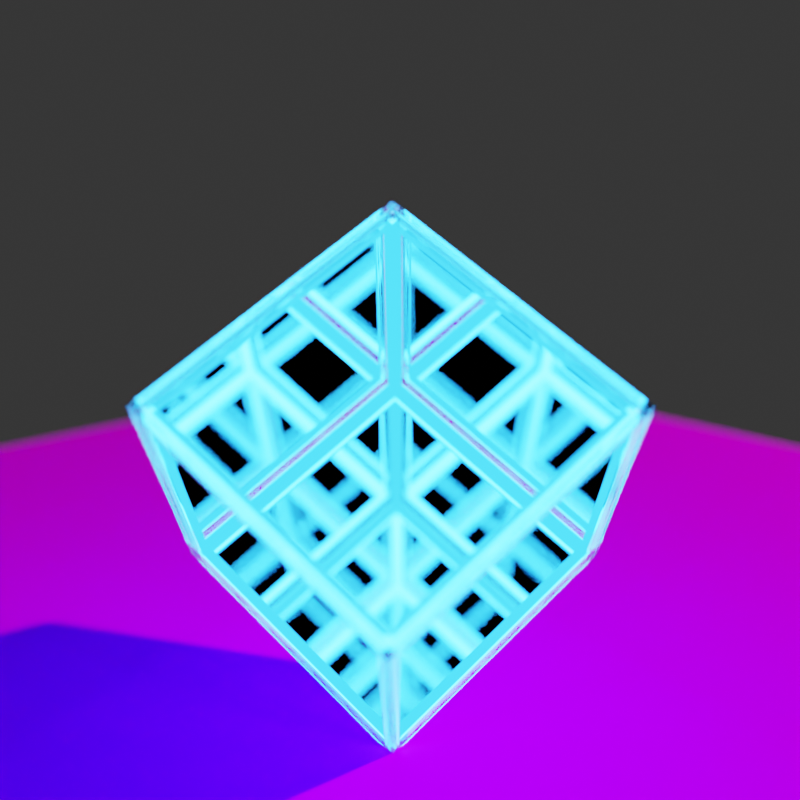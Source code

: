 # Source: Prototype_v1_5.blend  (saved by Blender 2.80.75; exported with 4.5.12 LTS)
import bpy
from mathutils import Matrix  # noqa: F401  (used for matrix-valued properties, if any)

bpy.ops.wm.read_factory_settings(use_empty=True)
scene = bpy.context.scene
scene.name = 'Scene'

# ---- collections
col_collection = bpy.data.collections.new('Collection'); scene.collection.children.link(col_collection)

# ---- images (referenced by path relative to the original .blend; pixels are not part of the script)
import os
ASSET_DIR = os.environ.get("B2B_ASSET_DIR", "")  # directory of the original .blend (textures are referenced by path, not embedded)
HERE = os.path.dirname(os.path.abspath(__file__))  # packed textures are extracted next to this script under _unpacked/

def load_image(name, relpath, width, height, colorspace="sRGB"):
    """Load a texture the original file referenced (path relative to the .blend, or extracted next to this script)."""
    p = next((c for c in (os.path.join(HERE, relpath), os.path.join(ASSET_DIR, relpath)) if relpath and os.path.exists(c)), "")
    if p:
        img = bpy.data.images.load(p, check_existing=True)
        img.name = name
    else:  # same state as the original file: an image datablock whose file is absent (Cycles renders it pink)
        img = bpy.data.images.new(name, width, height)
        img.source = "FILE"
        img.filepath = "//" + (relpath or name)
    img.colorspace_settings.name = colorspace
    return img
img_wood_jpeg = load_image('wood.jpeg', 'wood.jpeg', 1024, 1024, 'sRGB')

# ---- materials (node trees are filled in below, after node groups)
mat_dark = bpy.data.materials.new('Dark')
mat_backface_mirror = bpy.data.materials.new('Backface Mirror')
mat_black = bpy.data.materials.new('Black')
mat_glow = bpy.data.materials.new('Glow')
mat_glass = bpy.data.materials.new('Glass')

# ---- material node trees
mat_dark.use_nodes = True; mat_dark.node_tree.nodes.clear()
_N = mat_dark.node_tree.nodes; _L = mat_dark.node_tree.links
n0 = _N.new('ShaderNodeOutputMaterial'); n0.name = 'Material Output'; n0.location = (300, 300)
n1 = _N.new('ShaderNodeBsdfPrincipled'); n1.name = 'Principled BSDF'; n1.location = (10, 300)
n1.distribution = 'GGX'
n1.subsurface_method = 'BURLEY'
n1.inputs[3].default_value = 1.45
n1.inputs[13].default_value = 0.0
n1.inputs[27].default_value = (0.0, 0.0, 0.0, 1.0)
n1.inputs[28].default_value = 1.0
n2 = _N.new('ShaderNodeTexImage'); n2.name = 'Image Texture'; n2.location = (-280, 275)
n2.image = img_wood_jpeg
_L.new(n1.outputs[0], n0.inputs[0])
_L.new(n2.outputs[0], n1.inputs[0])
n0.is_active_output = True
mat_backface_mirror.use_nodes = True; mat_backface_mirror.node_tree.nodes.clear()
_N = mat_backface_mirror.node_tree.nodes; _L = mat_backface_mirror.node_tree.links
n0 = _N.new('ShaderNodeNewGeometry'); n0.name = 'Geometry'; n0.location = (70, 485)
n1 = _N.new('ShaderNodeMixShader'); n1.name = 'Mix Shader'; n1.location = (424, 186)
n2 = _N.new('ShaderNodeOutputMaterial'); n2.name = 'Material Output'; n2.location = (703, 293)
n3 = _N.new('ShaderNodeBsdfTransparent'); n3.name = 'Transparent BSDF'; n3.location = (-41, 227)
n4 = _N.new('ShaderNodeBsdfAnisotropic'); n4.name = 'Glossy BSDF'; n4.location = (-6, 94)
n4.distribution = 'GGX'
n4.inputs[0].default_value = (0.6921, 0.6921, 0.6921, 1.0)
n4.inputs[1].default_value = 0.0
_L.new(n1.outputs[0], n2.inputs[0])
_L.new(n0.outputs[6], n1.inputs[0])
_L.new(n3.outputs[0], n1.inputs[1])
_L.new(n4.outputs[0], n1.inputs[2])
n2.is_active_output = True
mat_black.use_nodes = True; mat_black.node_tree.nodes.clear()
_N = mat_black.node_tree.nodes; _L = mat_black.node_tree.links
n0 = _N.new('ShaderNodeOutputMaterial'); n0.name = 'Material Output'; n0.location = (300, 300)
n1 = _N.new('ShaderNodeBsdfPrincipled'); n1.name = 'Principled BSDF'; n1.location = (10, 300)
n1.distribution = 'GGX'
n1.subsurface_method = 'BURLEY'
n1.inputs[0].default_value = (0.0, 0.0, 0.0, 1.0)
n1.inputs[2].default_value = 0.6964
n1.inputs[3].default_value = 1.45
n1.inputs[13].default_value = 0.1164
n1.inputs[27].default_value = (0.0, 0.0, 0.0, 1.0)
n1.inputs[28].default_value = 1.0
_L.new(n1.outputs[0], n0.inputs[0])
n0.is_active_output = True
mat_glow.use_nodes = True; mat_glow.node_tree.nodes.clear()
_N = mat_glow.node_tree.nodes; _L = mat_glow.node_tree.links
n0 = _N.new('ShaderNodeOutputMaterial'); n0.name = 'Material Output'; n0.location = (300, 300)
n1 = _N.new('ShaderNodeEmission'); n1.name = 'Emission'; n1.location = (10, 300)
n1.inputs[0].default_value = (0.01196, 0.2824, 1.0, 1.0)
n1.inputs[1].default_value = 90.0
_L.new(n1.outputs[0], n0.inputs[0])
n0.is_active_output = True
mat_glass.use_nodes = True; mat_glass.node_tree.nodes.clear()
_N = mat_glass.node_tree.nodes; _L = mat_glass.node_tree.links
n0 = _N.new('ShaderNodeOutputMaterial'); n0.name = 'Material Output'; n0.location = (477, 267)
n1 = _N.new('ShaderNodeBsdfGlass'); n1.name = 'Glass BSDF'; n1.location = (277, 267)
n1.distribution = 'BECKMANN'
n1.inputs[2].default_value = 1.45
_L.new(n1.outputs[0], n0.inputs[0])
n0.is_active_output = True

# ---- world
world_world = bpy.data.worlds.new('World'); scene.world = world_world
world_world.use_nodes = True; world_world.node_tree.nodes.clear()
_N = world_world.node_tree.nodes; _L = world_world.node_tree.links
n0 = _N.new('ShaderNodeOutputWorld'); n0.name = 'World Output'; n0.location = (300, 300)
n1 = _N.new('ShaderNodeBackground'); n1.name = 'Background'; n1.location = (10, 300)
n1.inputs[0].default_value = (0.03244, 0.03244, 0.03244, 1.0)
_L.new(n1.outputs[0], n0.inputs[0])
n0.is_active_output = True
world_world.color = (0.05088, 0.05088, 0.05088)
world_world.use_sun_shadow = False
world_world.sun_shadow_jitter_overblur = 0.0

# ---- cameras
cam_camera = bpy.data.cameras.new('Camera')
cam_camera.clip_end = 100.0
cam_camera.ortho_scale = 7.314
cam_camera.shift_y = 0.125
cam_camera.dof.use_dof = True
cam_camera.dof.focus_distance = 4.334
cam_camera.dof.aperture_fstop = 2.0

# ---- lights
light_light = bpy.data.lights.new('Light', 'POINT')
light_light.transmission_factor = 0.0
light_light.energy = 1000.0
light_light.shadow_soft_size = 0.1
light_light.shadow_maximum_resolution = 0.006
light_light.use_absolute_resolution = True

# ---- meshes
me_plane = bpy.data.meshes.new('Plane')
me_plane.from_pydata([(-1.0, -1.0, 0.0), (1.0, -1.0, 0.0), (-1.0, 1.0, 0.0), (1.0, 1.0, 0.0)], [], [(0, 1, 3, 2)])
_uv = me_plane.uv_layers.new(name='UVMap')
_uv.uv.foreach_set('vector', [0.0, 0.0, 1.0, 0.0, 1.0, 1.0, 0.0, 1.0])
me_plane.materials.append(mat_dark)
me_plane.use_remesh_preserve_volume = False
me_plane.use_remesh_preserve_attributes = False
me_plane.use_mirror_vertex_groups = False
me_plane.update()
me_plane_007 = bpy.data.meshes.new('Plane.007')
me_plane_007.from_pydata([(-1.0, -1.0, 0.0), (1.0, -1.0, 0.0), (-1.0, 1.0, 0.0), (1.0, 1.0, 0.0), (1.0, -1.0, 4.075e-09), (1.0, -1.0, -0.003), (1.0, 1.0, 4.075e-09), (1.0, 1.0, -0.003), (-1.0, -1.0, -8.265e-09), (-1.0, -1.0, -0.003), (-1.0, 1.0, -8.265e-09), (-1.0, 1.0, -0.003), (1.071, -1.071, 4.424e-09), (1.071, -1.071, -0.003), (1.071, 1.071, 4.424e-09), (1.071, 1.071, -0.003), (-1.071, -1.071, -8.615e-09), (-1.071, -1.071, -0.003), (-1.071, 1.071, -8.615e-09), (-1.071, 1.071, -0.003), (1.0, 1.071, -0.005), (1.0, 1.071, -0.145), (-1.0, 1.071, -0.005), (-1.0, 1.071, -0.145), (1.0, 1.071, -0.145), (1.0, 1.029, -0.145), (-1.0, 1.071, -0.145), (-1.0, 1.029, -0.145), (1.0, 1.071, -0.005), (1.0, 1.029, -0.005), (-1.0, 1.071, -0.005), (-1.0, 1.029, -0.005), (1.071, 1.071, -0.15), (1.071, 1.029, -0.15), (-1.071, 1.071, -0.15), (-1.071, 1.029, -0.15), (1.071, 1.071, -3.725e-08), (1.071, 1.029, -3.725e-08), (-1.071, 1.071, -7.451e-09), (-1.071, 1.029, -7.451e-09), (1.0, -1.071, -0.145), (1.0, -1.071, -0.005), (-1.0, -1.071, -0.145), (-1.0, -1.071, -0.005), (1.0, -1.071, -0.005), (1.0, -1.029, -0.005), (-1.0, -1.071, -0.005), (-1.0, -1.029, -0.005), (1.0, -1.071, -0.145), (1.0, -1.029, -0.145), (-1.0, -1.071, -0.145), (-1.0, -1.029, -0.145), (1.071, -1.071, -1.49e-08), (1.071, -1.029, -1.49e-08), (-1.071, -1.071, 1.49e-08), (-1.071, -1.029, 1.49e-08), (1.071, -1.071, -0.15), (1.071, -1.029, -0.15), (-1.071, -1.071, -0.15), (-1.071, -1.029, -0.15), (1.071, -1.0, -0.005), (1.071, -1.0, -0.145), (1.071, 1.0, -0.005), (1.071, 1.0, -0.145), (1.071, -1.0, -0.145), (1.029, -1.0, -0.145), (1.071, 1.0, -0.145), (1.029, 1.0, -0.145), (1.071, -1.0, -0.005), (1.029, -1.0, -0.005), (1.071, 1.0, -0.005), (1.029, 1.0, -0.005), (1.071, -1.071, -0.15), (1.029, -1.071, -0.15), (1.071, 1.071, -0.15), (1.029, 1.071, -0.15), (1.071, -1.071, -1.49e-08), (1.029, -1.071, -1.49e-08), (1.071, 1.071, -2.98e-08), (1.029, 1.071, -2.98e-08), (-1.071, -1.0, -0.145), (-1.071, -1.0, -0.005), (-1.071, 1.0, -0.145), (-1.071, 1.0, -0.005), (-1.071, -1.0, -0.005), (-1.029, -1.0, -0.005), (-1.071, 1.0, -0.005), (-1.029, 1.0, -0.005), (-1.071, -1.0, -0.145), (-1.029, -1.0, -0.145), (-1.071, 1.0, -0.145), (-1.029, 1.0, -0.145), (-1.071, -1.071, 1.49e-08), (-1.029, -1.071, 1.49e-08), (-1.071, 1.071, -1.49e-08), (-1.029, 1.071, -1.49e-08), (-1.071, -1.071, -0.15), (-1.029, -1.071, -0.15), (-1.071, 1.071, -0.15), (-1.029, 1.071, -0.15), (1.0, -1.0, -0.15), (-1.0, -1.0, -0.15), (1.0, 1.0, -0.15), (-1.0, 1.0, -0.15), (-1.0, -1.0, -0.15), (-1.0, -1.0, -0.147), (-1.0, 1.0, -0.15), (-1.0, 1.0, -0.147), (1.0, -1.0, -0.15), (1.0, -1.0, -0.147), (1.0, 1.0, -0.15), (1.0, 1.0, -0.147), (-1.071, -1.071, -0.15), (-1.071, -1.071, -0.147), (-1.071, 1.071, -0.15), (-1.071, 1.071, -0.147), (1.071, -1.071, -0.15), (1.071, -1.071, -0.147), (1.071, 1.071, -0.15), (1.071, 1.071, -0.147), (-0.9672, -1.043, -0.145), (-0.9571, -1.033, -0.145), (-0.9672, -1.043, -0.005), (-0.9571, -1.033, -0.005), (-1.043, -0.9672, -0.145), (-1.033, -0.9571, -0.145), (-1.043, -0.9672, -0.005), (-1.033, -0.9571, -0.005), (-0.957, -1.033, -0.145), (-0.9469, -1.023, -0.145), (-0.957, -1.033, -0.005), (-0.9469, -1.023, -0.005), (-1.033, -0.957, -0.145), (-1.023, -0.9469, -0.145), (-1.033, -0.957, -0.005), (-1.023, -0.9469, -0.005), (-1.043, 0.9672, -0.145), (-1.033, 0.9571, -0.145), (-1.043, 0.9672, -0.005), (-1.033, 0.9571, -0.005), (-0.9672, 1.043, -0.145), (-0.9571, 1.033, -0.145), (-0.9672, 1.043, -0.005), (-0.9571, 1.033, -0.005), (-1.033, 0.957, -0.145), (-1.023, 0.9469, -0.145), (-1.033, 0.957, -0.005), (-1.023, 0.9469, -0.005), (-0.957, 1.033, -0.145), (-0.9469, 1.023, -0.145), (-0.957, 1.033, -0.005), (-0.9469, 1.023, -0.005), (1.043, -0.9672, -0.145), (1.033, -0.9571, -0.145), (1.043, -0.9672, -0.005), (1.033, -0.9571, -0.005), (0.9672, -1.043, -0.145), (0.9571, -1.033, -0.145), (0.9672, -1.043, -0.005), (0.9571, -1.033, -0.005), (1.033, -0.957, -0.145), (1.023, -0.9469, -0.145), (1.033, -0.957, -0.005), (1.023, -0.9469, -0.005), (0.957, -1.033, -0.145), (0.9469, -1.023, -0.145), (0.957, -1.033, -0.005), (0.9469, -1.023, -0.005), (0.9672, 1.043, -0.145), (0.9571, 1.033, -0.145), (0.9672, 1.043, -0.005), (0.9571, 1.033, -0.005), (1.043, 0.9672, -0.145), (1.033, 0.9571, -0.145), (1.043, 0.9672, -0.005), (1.033, 0.9571, -0.005), (0.957, 1.033, -0.145), (0.9469, 1.023, -0.145), (0.957, 1.033, -0.005), (0.9469, 1.023, -0.005), (1.033, 0.957, -0.145), (1.023, 0.9469, -0.145), (1.033, 0.957, -0.005), (1.023, 0.9469, -0.005), (1.0, -1.043, -0.1427), (1.0, -1.033, -0.142), (-1.0, -1.043, -0.1427), (-1.0, -1.033, -0.142), (1.0, -0.9672, -0.148), (1.0, -0.9571, -0.1473), (-1.0, -0.9672, -0.148), (-1.0, -0.9571, -0.1473), (1.0, -1.033, -0.142), (1.0, -1.023, -0.1413), (-1.0, -1.033, -0.142), (-1.0, -1.023, -0.1413), (1.0, -0.957, -0.1473), (1.0, -0.9469, -0.1466), (-1.0, -0.957, -0.1473), (-1.0, -0.9469, -0.1466), (1.0, 0.9672, -0.148), (1.0, 0.9571, -0.1473), (-1.0, 0.9672, -0.148), (-1.0, 0.9571, -0.1473), (1.0, 1.043, -0.1427), (1.0, 1.033, -0.142), (-1.0, 1.043, -0.1427), (-1.0, 1.033, -0.142), (1.0, 0.957, -0.1473), (1.0, 0.9469, -0.1466), (-1.0, 0.957, -0.1473), (-1.0, 0.9469, -0.1466), (1.0, 1.033, -0.142), (1.0, 1.023, -0.1413), (-1.0, 1.033, -0.142), (-1.0, 1.023, -0.1413), (1.043, 1.0, -0.1427), (1.033, 1.0, -0.142), (1.043, -1.0, -0.1427), (1.033, -1.0, -0.142), (0.9672, 1.0, -0.148), (0.9571, 1.0, -0.1473), (0.9672, -1.0, -0.148), (0.9571, -1.0, -0.1473), (1.033, 1.0, -0.142), (1.023, 1.0, -0.1413), (1.033, -1.0, -0.142), (1.023, -1.0, -0.1413), (0.957, 1.0, -0.1473), (0.9469, 1.0, -0.1466), (0.957, -1.0, -0.1473), (0.9469, -1.0, -0.1466), (-0.9672, 1.0, -0.148), (-0.9571, 1.0, -0.1473), (-0.9672, -1.0, -0.148), (-0.9571, -1.0, -0.1473), (-1.043, 1.0, -0.1427), (-1.033, 1.0, -0.142), (-1.043, -1.0, -0.1427), (-1.033, -1.0, -0.142), (-0.957, 1.0, -0.1473), (-0.9469, 1.0, -0.1466), (-0.957, -1.0, -0.1473), (-0.9469, -1.0, -0.1466), (-1.033, 1.0, -0.142), (-1.023, 1.0, -0.1413), (-1.033, -1.0, -0.142), (-1.023, -1.0, -0.1413), (1.0, 1.043, -0.007298), (1.0, 1.033, -0.008005), (-1.0, 1.043, -0.007298), (-1.0, 1.033, -0.008005), (1.0, 0.9672, -0.001995), (1.0, 0.9571, -0.002702), (-1.0, 0.9672, -0.001995), (-1.0, 0.9571, -0.002702), (1.0, 1.033, -0.00801), (1.0, 1.023, -0.008717), (-1.0, 1.033, -0.00801), (-1.0, 1.023, -0.008717), (1.0, 0.957, -0.002707), (1.0, 0.9469, -0.003414), (-1.0, 0.957, -0.002707), (-1.0, 0.9469, -0.003414), (1.0, -0.9672, -0.001995), (1.0, -0.9571, -0.002702), (-1.0, -0.9672, -0.001995), (-1.0, -0.9571, -0.002702), (1.0, -1.043, -0.007298), (1.0, -1.033, -0.008005), (-1.0, -1.043, -0.007298), (-1.0, -1.033, -0.008005), (1.0, -0.957, -0.002707), (1.0, -0.9469, -0.003414), (-1.0, -0.957, -0.002707), (-1.0, -0.9469, -0.003414), (1.0, -1.033, -0.00801), (1.0, -1.023, -0.008717), (-1.0, -1.033, -0.00801), (-1.0, -1.023, -0.008717), (1.043, -1.0, -0.007298), (1.033, -1.0, -0.008005), (1.043, 1.0, -0.007298), (1.033, 1.0, -0.008005), (0.9672, -1.0, -0.001995), (0.9571, -1.0, -0.002702), (0.9672, 1.0, -0.001995), (0.9571, 1.0, -0.002702), (1.033, -1.0, -0.00801), (1.023, -1.0, -0.008717), (1.033, 1.0, -0.00801), (1.023, 1.0, -0.008717), (0.957, -1.0, -0.002707), (0.9469, -1.0, -0.003414), (0.957, 1.0, -0.002707), (0.9469, 1.0, -0.003414), (-0.9672, -1.0, -0.001995), (-0.9571, -1.0, -0.002702), (-0.9672, 1.0, -0.001995), (-0.9571, 1.0, -0.002702), (-1.043, -1.0, -0.007298), (-1.033, -1.0, -0.008005), (-1.043, 1.0, -0.007298), (-1.033, 1.0, -0.008005), (-0.957, -1.0, -0.002707), (-0.9469, -1.0, -0.003414), (-0.957, 1.0, -0.002707), (-0.9469, 1.0, -0.003414), (-1.033, -1.0, -0.00801), (-1.023, -1.0, -0.008717), (-1.033, 1.0, -0.00801), (-1.023, 1.0, -0.008717)], [], [(0, 1, 3, 2), (12, 13, 15, 14), (14, 15, 19, 18), (18, 19, 17, 16), (16, 17, 13, 12), (14, 18, 16, 8, 10, 6), (19, 11, 9, 5, 13, 17), (13, 5, 7, 11, 19, 15), (4, 8, 16, 12, 14, 6), (6, 7, 5, 4), (4, 5, 9, 8), (8, 9, 11, 10), (10, 11, 7, 6), (20, 21, 23, 22), (32, 33, 35, 34), (34, 35, 39, 38), (38, 39, 37, 36), (36, 37, 33, 32), (34, 38, 36, 28, 30, 26), (39, 31, 29, 25, 33, 37), (33, 25, 27, 31, 39, 35), (24, 28, 36, 32, 34, 26), (26, 27, 25, 24), (24, 25, 29, 28), (28, 29, 31, 30), (30, 31, 27, 26), (40, 41, 43, 42), (52, 53, 55, 54), (54, 55, 59, 58), (58, 59, 57, 56), (56, 57, 53, 52), (54, 58, 56, 48, 50, 46), (59, 51, 49, 45, 53, 57), (53, 45, 47, 51, 59, 55), (44, 48, 56, 52, 54, 46), (46, 47, 45, 44), (44, 45, 49, 48), (48, 49, 51, 50), (50, 51, 47, 46), (60, 61, 63, 62), (72, 73, 75, 74), (74, 75, 79, 78), (78, 79, 77, 76), (76, 77, 73, 72), (74, 78, 76, 68, 70, 66), (79, 71, 69, 65, 73, 77), (73, 65, 67, 71, 79, 75), (64, 68, 76, 72, 74, 66), (66, 67, 65, 64), (64, 65, 69, 68), (68, 69, 71, 70), (70, 71, 67, 66), (80, 81, 83, 82), (92, 93, 95, 94), (94, 95, 99, 98), (98, 99, 97, 96), (96, 97, 93, 92), (94, 98, 96, 88, 90, 86), (99, 91, 89, 85, 93, 97), (93, 85, 87, 91, 99, 95), (84, 88, 96, 92, 94, 86), (86, 87, 85, 84), (84, 85, 89, 88), (88, 89, 91, 90), (90, 91, 87, 86), (100, 101, 103, 102), (112, 113, 115, 114), (114, 115, 119, 118), (118, 119, 117, 116), (116, 117, 113, 112), (114, 118, 116, 108, 110, 106), (119, 111, 109, 105, 113, 117), (113, 105, 107, 111, 119, 115), (104, 108, 116, 112, 114, 106), (106, 107, 105, 104), (104, 105, 109, 108), (108, 109, 111, 110), (110, 111, 107, 106), (120, 121, 123, 122), (122, 123, 127, 126), (126, 127, 125, 124), (124, 125, 121, 120), (122, 126, 124, 120), (127, 123, 121, 125), (128, 129, 131, 130), (130, 131, 135, 134), (134, 135, 133, 132), (132, 133, 129, 128), (130, 134, 132, 128), (135, 131, 129, 133), (136, 137, 139, 138), (138, 139, 143, 142), (142, 143, 141, 140), (140, 141, 137, 136), (138, 142, 140, 136), (143, 139, 137, 141), (144, 145, 147, 146), (146, 147, 151, 150), (150, 151, 149, 148), (148, 149, 145, 144), (146, 150, 148, 144), (151, 147, 145, 149), (152, 153, 155, 154), (154, 155, 159, 158), (158, 159, 157, 156), (156, 157, 153, 152), (154, 158, 156, 152), (159, 155, 153, 157), (160, 161, 163, 162), (162, 163, 167, 166), (166, 167, 165, 164), (164, 165, 161, 160), (162, 166, 164, 160), (167, 163, 161, 165), (168, 169, 171, 170), (170, 171, 175, 174), (174, 175, 173, 172), (172, 173, 169, 168), (170, 174, 172, 168), (175, 171, 169, 173), (176, 177, 179, 178), (178, 179, 183, 182), (182, 183, 181, 180), (180, 181, 177, 176), (178, 182, 180, 176), (183, 179, 177, 181), (184, 185, 187, 186), (186, 187, 191, 190), (190, 191, 189, 188), (188, 189, 185, 184), (186, 190, 188, 184), (191, 187, 185, 189), (192, 193, 195, 194), (194, 195, 199, 198), (198, 199, 197, 196), (196, 197, 193, 192), (194, 198, 196, 192), (199, 195, 193, 197), (200, 201, 203, 202), (202, 203, 207, 206), (206, 207, 205, 204), (204, 205, 201, 200), (202, 206, 204, 200), (207, 203, 201, 205), (208, 209, 211, 210), (210, 211, 215, 214), (214, 215, 213, 212), (212, 213, 209, 208), (210, 214, 212, 208), (215, 211, 209, 213), (216, 217, 219, 218), (218, 219, 223, 222), (222, 223, 221, 220), (220, 221, 217, 216), (218, 222, 220, 216), (223, 219, 217, 221), (224, 225, 227, 226), (226, 227, 231, 230), (230, 231, 229, 228), (228, 229, 225, 224), (226, 230, 228, 224), (231, 227, 225, 229), (232, 233, 235, 234), (234, 235, 239, 238), (238, 239, 237, 236), (236, 237, 233, 232), (234, 238, 236, 232), (239, 235, 233, 237), (240, 241, 243, 242), (242, 243, 247, 246), (246, 247, 245, 244), (244, 245, 241, 240), (242, 246, 244, 240), (247, 243, 241, 245), (248, 249, 251, 250), (250, 251, 255, 254), (254, 255, 253, 252), (252, 253, 249, 248), (250, 254, 252, 248), (255, 251, 249, 253), (256, 257, 259, 258), (258, 259, 263, 262), (262, 263, 261, 260), (260, 261, 257, 256), (258, 262, 260, 256), (263, 259, 257, 261), (264, 265, 267, 266), (266, 267, 271, 270), (270, 271, 269, 268), (268, 269, 265, 264), (266, 270, 268, 264), (271, 267, 265, 269), (272, 273, 275, 274), (274, 275, 279, 278), (278, 279, 277, 276), (276, 277, 273, 272), (274, 278, 276, 272), (279, 275, 273, 277), (280, 281, 283, 282), (282, 283, 287, 286), (286, 287, 285, 284), (284, 285, 281, 280), (282, 286, 284, 280), (287, 283, 281, 285), (288, 289, 291, 290), (290, 291, 295, 294), (294, 295, 293, 292), (292, 293, 289, 288), (290, 294, 292, 288), (295, 291, 289, 293), (296, 297, 299, 298), (298, 299, 303, 302), (302, 303, 301, 300), (300, 301, 297, 296), (298, 302, 300, 296), (303, 299, 297, 301), (304, 305, 307, 306), (306, 307, 311, 310), (310, 311, 309, 308), (308, 309, 305, 304), (306, 310, 308, 304), (311, 307, 305, 309)])
me_plane_007.polygons.foreach_set('material_index', [0, 3, 3, 3, 3, 3, 3, 3, 3, 3, 3, 3, 3, 0, 3, 3, 3, 3, 3, 3, 3, 3, 3, 3, 3, 3, 0, 3, 3, 3, 3, 3, 3, 3, 3, 3, 3, 3, 3, 0, 3, 3, 3, 3, 3, 3, 3, 3, 3, 3, 3, 3, 0, 3, 3, 3, 3, 3, 3, 3, 3, 3, 3, 3, 3, 0, 3, 3, 3, 3, 3, 3, 3, 3, 3, 3, 3, 3, 3, 3, 3, 3, 3, 2, 2, 2, 2, 2, 2, 2, 3, 3, 3, 3, 3, 2, 2, 2, 2, 2, 2, 2, 3, 3, 3, 3, 3, 2, 2, 2, 2, 2, 2, 2, 3, 3, 3, 3, 3, 2, 2, 2, 2, 2, 2, 2, 3, 3, 3, 3, 3, 2, 2, 2, 2, 2, 2, 2, 3, 3, 3, 3, 3, 2, 2, 2, 2, 2, 2, 2, 3, 3, 3, 3, 3, 2, 2, 2, 2, 2, 2, 2, 3, 3, 3, 3, 3, 2, 2, 2, 2, 2, 2, 2, 3, 3, 3, 3, 3, 2, 2, 2, 2, 2, 2, 2, 3, 3, 3, 3, 3, 2, 2, 2, 2, 2, 2, 2, 3, 3, 3, 3, 3, 2, 2, 2, 2, 2, 2, 2, 3, 3, 3, 3, 3, 2, 2, 2, 2, 2, 2, 2])
_uv = me_plane_007.uv_layers.new(name='UVMap')
_uv.uv.foreach_set('vector', [0.0, 0.0, 1.0, 0.0, 1.0, 1.0, 0.0, 1.0, 0.375, 0.0, 0.625, 0.0, 0.625, 0.25, 0.375, 0.25, 0.375, 0.25, 0.625, 0.25, 0.625, 0.5, 0.375, 0.5, 0.375, 0.5, 0.625, 0.5, 0.625, 0.75, 0.375, 0.75, 0.375, 0.75, 0.625, 0.75, 0.625, 1.0, 0.375, 1.0, 0.125, 0.5, 0.375, 0.5, 0.375, 0.75, 0.3667, 0.7417, 0.3667, 0.5083, 0.1333, 0.5083, 0.625, 0.5, 0.6333, 0.5083, 0.6333, 0.7417, 0.8667, 0.7417, 0.875, 0.75, 0.625, 0.75, 0.875, 0.75, 0.8667, 0.7417, 0.8667, 0.5083, 0.6333, 0.5083, 0.625, 0.5, 0.875, 0.5, 0.1333, 0.7417, 0.3667, 0.7417, 0.375, 0.75, 0.125, 0.75, 0.125, 0.5, 0.1333, 0.5083, 0.1333, 0.5083, 0.8667, 0.5083, 0.8667, 0.7417, 0.1333, 0.7417, 0.1333, 0.7417, 0.8667, 0.7417, 0.6333, 0.7417, 0.3667, 0.7417, 0.3667, 0.7417, 0.6333, 0.7417, 0.6333, 0.5083, 0.3667, 0.5083, 0.3667, 0.5083, 0.6333, 0.5083, 0.8667, 0.5083, 0.1333, 0.5083, 0.0, 0.0, 1.0, 0.0, 1.0, 1.0, 0.0, 1.0, 0.375, 0.0, 0.625, 0.0, 0.625, 0.25, 0.375, 0.25, 0.375, 0.25, 0.625, 0.25, 0.625, 0.5, 0.375, 0.5, 0.375, 0.5, 0.625, 0.5, 0.625, 0.75, 0.375, 0.75, 0.375, 0.75, 0.625, 0.75, 0.625, 1.0, 0.375, 1.0, 0.125, 0.5, 0.375, 0.5, 0.375, 0.75, 0.3667, 0.7417, 0.3667, 0.5083, 0.1333, 0.5083, 0.625, 0.5, 0.6333, 0.5083, 0.6333, 0.7417, 0.8667, 0.7417, 0.875, 0.75, 0.625, 0.75, 0.875, 0.75, 0.8667, 0.7417, 0.8667, 0.5083, 0.6333, 0.5083, 0.625, 0.5, 0.875, 0.5, 0.1333, 0.7417, 0.3667, 0.7417, 0.375, 0.75, 0.125, 0.75, 0.125, 0.5, 0.1333, 0.5083, 0.1333, 0.5083, 0.8667, 0.5083, 0.8667, 0.7417, 0.1333, 0.7417, 0.1333, 0.7417, 0.8667, 0.7417, 0.6333, 0.7417, 0.3667, 0.7417, 0.3667, 0.7417, 0.6333, 0.7417, 0.6333, 0.5083, 0.3667, 0.5083, 0.3667, 0.5083, 0.6333, 0.5083, 0.8667, 0.5083, 0.1333, 0.5083, 0.0, 0.0, 1.0, 0.0, 1.0, 1.0, 0.0, 1.0, 0.375, 0.0, 0.625, 0.0, 0.625, 0.25, 0.375, 0.25, 0.375, 0.25, 0.625, 0.25, 0.625, 0.5, 0.375, 0.5, 0.375, 0.5, 0.625, 0.5, 0.625, 0.75, 0.375, 0.75, 0.375, 0.75, 0.625, 0.75, 0.625, 1.0, 0.375, 1.0, 0.125, 0.5, 0.375, 0.5, 0.375, 0.75, 0.3667, 0.7417, 0.3667, 0.5083, 0.1333, 0.5083, 0.625, 0.5, 0.6333, 0.5083, 0.6333, 0.7417, 0.8667, 0.7417, 0.875, 0.75, 0.625, 0.75, 0.875, 0.75, 0.8667, 0.7417, 0.8667, 0.5083, 0.6333, 0.5083, 0.625, 0.5, 0.875, 0.5, 0.1333, 0.7417, 0.3667, 0.7417, 0.375, 0.75, 0.125, 0.75, 0.125, 0.5, 0.1333, 0.5083, 0.1333, 0.5083, 0.8667, 0.5083, 0.8667, 0.7417, 0.1333, 0.7417, 0.1333, 0.7417, 0.8667, 0.7417, 0.6333, 0.7417, 0.3667, 0.7417, 0.3667, 0.7417, 0.6333, 0.7417, 0.6333, 0.5083, 0.3667, 0.5083, 0.3667, 0.5083, 0.6333, 0.5083, 0.8667, 0.5083, 0.1333, 0.5083, 0.0, 0.0, 1.0, 0.0, 1.0, 1.0, 0.0, 1.0, 0.375, 0.0, 0.625, 0.0, 0.625, 0.25, 0.375, 0.25, 0.375, 0.25, 0.625, 0.25, 0.625, 0.5, 0.375, 0.5, 0.375, 0.5, 0.625, 0.5, 0.625, 0.75, 0.375, 0.75, 0.375, 0.75, 0.625, 0.75, 0.625, 1.0, 0.375, 1.0, 0.125, 0.5, 0.375, 0.5, 0.375, 0.75, 0.3667, 0.7417, 0.3667, 0.5083, 0.1333, 0.5083, 0.625, 0.5, 0.6333, 0.5083, 0.6333, 0.7417, 0.8667, 0.7417, 0.875, 0.75, 0.625, 0.75, 0.875, 0.75, 0.8667, 0.7417, 0.8667, 0.5083, 0.6333, 0.5083, 0.625, 0.5, 0.875, 0.5, 0.1333, 0.7417, 0.3667, 0.7417, 0.375, 0.75, 0.125, 0.75, 0.125, 0.5, 0.1333, 0.5083, 0.1333, 0.5083, 0.8667, 0.5083, 0.8667, 0.7417, 0.1333, 0.7417, 0.1333, 0.7417, 0.8667, 0.7417, 0.6333, 0.7417, 0.3667, 0.7417, 0.3667, 0.7417, 0.6333, 0.7417, 0.6333, 0.5083, 0.3667, 0.5083, 0.3667, 0.5083, 0.6333, 0.5083, 0.8667, 0.5083, 0.1333, 0.5083, 0.0, 0.0, 1.0, 0.0, 1.0, 1.0, 0.0, 1.0, 0.375, 0.0, 0.625, 0.0, 0.625, 0.25, 0.375, 0.25, 0.375, 0.25, 0.625, 0.25, 0.625, 0.5, 0.375, 0.5, 0.375, 0.5, 0.625, 0.5, 0.625, 0.75, 0.375, 0.75, 0.375, 0.75, 0.625, 0.75, 0.625, 1.0, 0.375, 1.0, 0.125, 0.5, 0.375, 0.5, 0.375, 0.75, 0.3667, 0.7417, 0.3667, 0.5083, 0.1333, 0.5083, 0.625, 0.5, 0.6333, 0.5083, 0.6333, 0.7417, 0.8667, 0.7417, 0.875, 0.75, 0.625, 0.75, 0.875, 0.75, 0.8667, 0.7417, 0.8667, 0.5083, 0.6333, 0.5083, 0.625, 0.5, 0.875, 0.5, 0.1333, 0.7417, 0.3667, 0.7417, 0.375, 0.75, 0.125, 0.75, 0.125, 0.5, 0.1333, 0.5083, 0.1333, 0.5083, 0.8667, 0.5083, 0.8667, 0.7417, 0.1333, 0.7417, 0.1333, 0.7417, 0.8667, 0.7417, 0.6333, 0.7417, 0.3667, 0.7417, 0.3667, 0.7417, 0.6333, 0.7417, 0.6333, 0.5083, 0.3667, 0.5083, 0.3667, 0.5083, 0.6333, 0.5083, 0.8667, 0.5083, 0.1333, 0.5083, 0.0, 0.0, 1.0, 0.0, 1.0, 1.0, 0.0, 1.0, 0.375, 0.0, 0.625, 0.0, 0.625, 0.25, 0.375, 0.25, 0.375, 0.25, 0.625, 0.25, 0.625, 0.5, 0.375, 0.5, 0.375, 0.5, 0.625, 0.5, 0.625, 0.75, 0.375, 0.75, 0.375, 0.75, 0.625, 0.75, 0.625, 1.0, 0.375, 1.0, 0.125, 0.5, 0.375, 0.5, 0.375, 0.75, 0.3667, 0.7417, 0.3667, 0.5083, 0.1333, 0.5083, 0.625, 0.5, 0.6333, 0.5083, 0.6333, 0.7417, 0.8667, 0.7417, 0.875, 0.75, 0.625, 0.75, 0.875, 0.75, 0.8667, 0.7417, 0.8667, 0.5083, 0.6333, 0.5083, 0.625, 0.5, 0.875, 0.5, 0.1333, 0.7417, 0.3667, 0.7417, 0.375, 0.75, 0.125, 0.75, 0.125, 0.5, 0.1333, 0.5083, 0.1333, 0.5083, 0.8667, 0.5083, 0.8667, 0.7417, 0.1333, 0.7417, 0.1333, 0.7417, 0.8667, 0.7417, 0.6333, 0.7417, 0.3667, 0.7417, 0.3667, 0.7417, 0.6333, 0.7417, 0.6333, 0.5083, 0.3667, 0.5083, 0.3667, 0.5083, 0.6333, 0.5083, 0.8667, 0.5083, 0.1333, 0.5083, 0.375, 0.0, 0.625, 0.0, 0.625, 0.25, 0.375, 0.25, 0.375, 0.25, 0.625, 0.25, 0.625, 0.5, 0.375, 0.5, 0.375, 0.5, 0.625, 0.5, 0.625, 0.75, 0.375, 0.75, 0.375, 0.75, 0.625, 0.75, 0.625, 1.0, 0.375, 1.0, 0.125, 0.5, 0.375, 0.5, 0.375, 0.75, 0.125, 0.75, 0.625, 0.5, 0.875, 0.5, 0.875, 0.75, 0.625, 0.75, 0.375, 0.0, 0.625, 0.0, 0.625, 0.25, 0.375, 0.25, 0.375, 0.25, 0.625, 0.25, 0.625, 0.5, 0.375, 0.5, 0.375, 0.5, 0.625, 0.5, 0.625, 0.75, 0.375, 0.75, 0.375, 0.75, 0.625, 0.75, 0.625, 1.0, 0.375, 1.0, 0.125, 0.5, 0.375, 0.5, 0.375, 0.75, 0.125, 0.75, 0.625, 0.5, 0.875, 0.5, 0.875, 0.75, 0.625, 0.75, 0.375, 0.0, 0.625, 0.0, 0.625, 0.25, 0.375, 0.25, 0.375, 0.25, 0.625, 0.25, 0.625, 0.5, 0.375, 0.5, 0.375, 0.5, 0.625, 0.5, 0.625, 0.75, 0.375, 0.75, 0.375, 0.75, 0.625, 0.75, 0.625, 1.0, 0.375, 1.0, 0.125, 0.5, 0.375, 0.5, 0.375, 0.75, 0.125, 0.75, 0.625, 0.5, 0.875, 0.5, 0.875, 0.75, 0.625, 0.75, 0.375, 0.0, 0.625, 0.0, 0.625, 0.25, 0.375, 0.25, 0.375, 0.25, 0.625, 0.25, 0.625, 0.5, 0.375, 0.5, 0.375, 0.5, 0.625, 0.5, 0.625, 0.75, 0.375, 0.75, 0.375, 0.75, 0.625, 0.75, 0.625, 1.0, 0.375, 1.0, 0.125, 0.5, 0.375, 0.5, 0.375, 0.75, 0.125, 0.75, 0.625, 0.5, 0.875, 0.5, 0.875, 0.75, 0.625, 0.75, 0.375, 0.0, 0.625, 0.0, 0.625, 0.25, 0.375, 0.25, 0.375, 0.25, 0.625, 0.25, 0.625, 0.5, 0.375, 0.5, 0.375, 0.5, 0.625, 0.5, 0.625, 0.75, 0.375, 0.75, 0.375, 0.75, 0.625, 0.75, 0.625, 1.0, 0.375, 1.0, 0.125, 0.5, 0.375, 0.5, 0.375, 0.75, 0.125, 0.75, 0.625, 0.5, 0.875, 0.5, 0.875, 0.75, 0.625, 0.75, 0.375, 0.0, 0.625, 0.0, 0.625, 0.25, 0.375, 0.25, 0.375, 0.25, 0.625, 0.25, 0.625, 0.5, 0.375, 0.5, 0.375, 0.5, 0.625, 0.5, 0.625, 0.75, 0.375, 0.75, 0.375, 0.75, 0.625, 0.75, 0.625, 1.0, 0.375, 1.0, 0.125, 0.5, 0.375, 0.5, 0.375, 0.75, 0.125, 0.75, 0.625, 0.5, 0.875, 0.5, 0.875, 0.75, 0.625, 0.75, 0.375, 0.0, 0.625, 0.0, 0.625, 0.25, 0.375, 0.25, 0.375, 0.25, 0.625, 0.25, 0.625, 0.5, 0.375, 0.5, 0.375, 0.5, 0.625, 0.5, 0.625, 0.75, 0.375, 0.75, 0.375, 0.75, 0.625, 0.75, 0.625, 1.0, 0.375, 1.0, 0.125, 0.5, 0.375, 0.5, 0.375, 0.75, 0.125, 0.75, 0.625, 0.5, 0.875, 0.5, 0.875, 0.75, 0.625, 0.75, 0.375, 0.0, 0.625, 0.0, 0.625, 0.25, 0.375, 0.25, 0.375, 0.25, 0.625, 0.25, 0.625, 0.5, 0.375, 0.5, 0.375, 0.5, 0.625, 0.5, 0.625, 0.75, 0.375, 0.75, 0.375, 0.75, 0.625, 0.75, 0.625, 1.0, 0.375, 1.0, 0.125, 0.5, 0.375, 0.5, 0.375, 0.75, 0.125, 0.75, 0.625, 0.5, 0.875, 0.5, 0.875, 0.75, 0.625, 0.75, 0.375, 0.0, 0.625, 0.0, 0.625, 0.25, 0.375, 0.25, 0.375, 0.25, 0.625, 0.25, 0.625, 0.5, 0.375, 0.5, 0.375, 0.5, 0.625, 0.5, 0.625, 0.75, 0.375, 0.75, 0.375, 0.75, 0.625, 0.75, 0.625, 1.0, 0.375, 1.0, 0.125, 0.5, 0.375, 0.5, 0.375, 0.75, 0.125, 0.75, 0.625, 0.5, 0.875, 0.5, 0.875, 0.75, 0.625, 0.75, 0.375, 0.0, 0.625, 0.0, 0.625, 0.25, 0.375, 0.25, 0.375, 0.25, 0.625, 0.25, 0.625, 0.5, 0.375, 0.5, 0.375, 0.5, 0.625, 0.5, 0.625, 0.75, 0.375, 0.75, 0.375, 0.75, 0.625, 0.75, 0.625, 1.0, 0.375, 1.0, 0.125, 0.5, 0.375, 0.5, 0.375, 0.75, 0.125, 0.75, 0.625, 0.5, 0.875, 0.5, 0.875, 0.75, 0.625, 0.75, 0.375, 0.0, 0.625, 0.0, 0.625, 0.25, 0.375, 0.25, 0.375, 0.25, 0.625, 0.25, 0.625, 0.5, 0.375, 0.5, 0.375, 0.5, 0.625, 0.5, 0.625, 0.75, 0.375, 0.75, 0.375, 0.75, 0.625, 0.75, 0.625, 1.0, 0.375, 1.0, 0.125, 0.5, 0.375, 0.5, 0.375, 0.75, 0.125, 0.75, 0.625, 0.5, 0.875, 0.5, 0.875, 0.75, 0.625, 0.75, 0.375, 0.0, 0.625, 0.0, 0.625, 0.25, 0.375, 0.25, 0.375, 0.25, 0.625, 0.25, 0.625, 0.5, 0.375, 0.5, 0.375, 0.5, 0.625, 0.5, 0.625, 0.75, 0.375, 0.75, 0.375, 0.75, 0.625, 0.75, 0.625, 1.0, 0.375, 1.0, 0.125, 0.5, 0.375, 0.5, 0.375, 0.75, 0.125, 0.75, 0.625, 0.5, 0.875, 0.5, 0.875, 0.75, 0.625, 0.75, 0.375, 0.0, 0.625, 0.0, 0.625, 0.25, 0.375, 0.25, 0.375, 0.25, 0.625, 0.25, 0.625, 0.5, 0.375, 0.5, 0.375, 0.5, 0.625, 0.5, 0.625, 0.75, 0.375, 0.75, 0.375, 0.75, 0.625, 0.75, 0.625, 1.0, 0.375, 1.0, 0.125, 0.5, 0.375, 0.5, 0.375, 0.75, 0.125, 0.75, 0.625, 0.5, 0.875, 0.5, 0.875, 0.75, 0.625, 0.75, 0.375, 0.0, 0.625, 0.0, 0.625, 0.25, 0.375, 0.25, 0.375, 0.25, 0.625, 0.25, 0.625, 0.5, 0.375, 0.5, 0.375, 0.5, 0.625, 0.5, 0.625, 0.75, 0.375, 0.75, 0.375, 0.75, 0.625, 0.75, 0.625, 1.0, 0.375, 1.0, 0.125, 0.5, 0.375, 0.5, 0.375, 0.75, 0.125, 0.75, 0.625, 0.5, 0.875, 0.5, 0.875, 0.75, 0.625, 0.75, 0.375, 0.0, 0.625, 0.0, 0.625, 0.25, 0.375, 0.25, 0.375, 0.25, 0.625, 0.25, 0.625, 0.5, 0.375, 0.5, 0.375, 0.5, 0.625, 0.5, 0.625, 0.75, 0.375, 0.75, 0.375, 0.75, 0.625, 0.75, 0.625, 1.0, 0.375, 1.0, 0.125, 0.5, 0.375, 0.5, 0.375, 0.75, 0.125, 0.75, 0.625, 0.5, 0.875, 0.5, 0.875, 0.75, 0.625, 0.75, 0.375, 0.0, 0.625, 0.0, 0.625, 0.25, 0.375, 0.25, 0.375, 0.25, 0.625, 0.25, 0.625, 0.5, 0.375, 0.5, 0.375, 0.5, 0.625, 0.5, 0.625, 0.75, 0.375, 0.75, 0.375, 0.75, 0.625, 0.75, 0.625, 1.0, 0.375, 1.0, 0.125, 0.5, 0.375, 0.5, 0.375, 0.75, 0.125, 0.75, 0.625, 0.5, 0.875, 0.5, 0.875, 0.75, 0.625, 0.75, 0.375, 0.0, 0.625, 0.0, 0.625, 0.25, 0.375, 0.25, 0.375, 0.25, 0.625, 0.25, 0.625, 0.5, 0.375, 0.5, 0.375, 0.5, 0.625, 0.5, 0.625, 0.75, 0.375, 0.75, 0.375, 0.75, 0.625, 0.75, 0.625, 1.0, 0.375, 1.0, 0.125, 0.5, 0.375, 0.5, 0.375, 0.75, 0.125, 0.75, 0.625, 0.5, 0.875, 0.5, 0.875, 0.75, 0.625, 0.75, 0.375, 0.0, 0.625, 0.0, 0.625, 0.25, 0.375, 0.25, 0.375, 0.25, 0.625, 0.25, 0.625, 0.5, 0.375, 0.5, 0.375, 0.5, 0.625, 0.5, 0.625, 0.75, 0.375, 0.75, 0.375, 0.75, 0.625, 0.75, 0.625, 1.0, 0.375, 1.0, 0.125, 0.5, 0.375, 0.5, 0.375, 0.75, 0.125, 0.75, 0.625, 0.5, 0.875, 0.5, 0.875, 0.75, 0.625, 0.75, 0.375, 0.0, 0.625, 0.0, 0.625, 0.25, 0.375, 0.25, 0.375, 0.25, 0.625, 0.25, 0.625, 0.5, 0.375, 0.5, 0.375, 0.5, 0.625, 0.5, 0.625, 0.75, 0.375, 0.75, 0.375, 0.75, 0.625, 0.75, 0.625, 1.0, 0.375, 1.0, 0.125, 0.5, 0.375, 0.5, 0.375, 0.75, 0.125, 0.75, 0.625, 0.5, 0.875, 0.5, 0.875, 0.75, 0.625, 0.75, 0.375, 0.0, 0.625, 0.0, 0.625, 0.25, 0.375, 0.25, 0.375, 0.25, 0.625, 0.25, 0.625, 0.5, 0.375, 0.5, 0.375, 0.5, 0.625, 0.5, 0.625, 0.75, 0.375, 0.75, 0.375, 0.75, 0.625, 0.75, 0.625, 1.0, 0.375, 1.0, 0.125, 0.5, 0.375, 0.5, 0.375, 0.75, 0.125, 0.75, 0.625, 0.5, 0.875, 0.5, 0.875, 0.75, 0.625, 0.75, 0.375, 0.0, 0.625, 0.0, 0.625, 0.25, 0.375, 0.25, 0.375, 0.25, 0.625, 0.25, 0.625, 0.5, 0.375, 0.5, 0.375, 0.5, 0.625, 0.5, 0.625, 0.75, 0.375, 0.75, 0.375, 0.75, 0.625, 0.75, 0.625, 1.0, 0.375, 1.0, 0.125, 0.5, 0.375, 0.5, 0.375, 0.75, 0.125, 0.75, 0.625, 0.5, 0.875, 0.5, 0.875, 0.75, 0.625, 0.75, 0.375, 0.0, 0.625, 0.0, 0.625, 0.25, 0.375, 0.25, 0.375, 0.25, 0.625, 0.25, 0.625, 0.5, 0.375, 0.5, 0.375, 0.5, 0.625, 0.5, 0.625, 0.75, 0.375, 0.75, 0.375, 0.75, 0.625, 0.75, 0.625, 1.0, 0.375, 1.0, 0.125, 0.5, 0.375, 0.5, 0.375, 0.75, 0.125, 0.75, 0.625, 0.5, 0.875, 0.5, 0.875, 0.75, 0.625, 0.75, 0.375, 0.0, 0.625, 0.0, 0.625, 0.25, 0.375, 0.25, 0.375, 0.25, 0.625, 0.25, 0.625, 0.5, 0.375, 0.5, 0.375, 0.5, 0.625, 0.5, 0.625, 0.75, 0.375, 0.75, 0.375, 0.75, 0.625, 0.75, 0.625, 1.0, 0.375, 1.0, 0.125, 0.5, 0.375, 0.5, 0.375, 0.75, 0.125, 0.75, 0.625, 0.5, 0.875, 0.5, 0.875, 0.75, 0.625, 0.75, 0.375, 0.0, 0.625, 0.0, 0.625, 0.25, 0.375, 0.25, 0.375, 0.25, 0.625, 0.25, 0.625, 0.5, 0.375, 0.5, 0.375, 0.5, 0.625, 0.5, 0.625, 0.75, 0.375, 0.75, 0.375, 0.75, 0.625, 0.75, 0.625, 1.0, 0.375, 1.0, 0.125, 0.5, 0.375, 0.5, 0.375, 0.75, 0.125, 0.75, 0.625, 0.5, 0.875, 0.5, 0.875, 0.75, 0.625, 0.75])
me_plane_007.materials.append(mat_backface_mirror)
me_plane_007.materials.append(mat_black)
me_plane_007.materials.append(mat_glow)
me_plane_007.materials.append(mat_glass)
me_plane_007.use_remesh_preserve_volume = False
me_plane_007.use_remesh_preserve_attributes = False
me_plane_007.use_mirror_vertex_groups = False
me_plane_007.update()

# ---- objects
ob_light = bpy.data.objects.new('Light', light_light)
ob_camera = bpy.data.objects.new('Camera', cam_camera)
ob_table = bpy.data.objects.new('table', me_plane)
ob_plane_006 = bpy.data.objects.new('Plane.006', me_plane_007)

# ---- transforms, parenting, visibility, modifiers, constraints
ob_light.location = (2.834, 3.648, 3.429)
ob_light.rotation_euler = (0.6503, 0.05522, 1.866)
ob_light.lock_rotations_4d = False
ob_light.empty_display_type = 'ARROWS'
ob_light.color = (0.0, 0.0, 0.0, 0.0)
ob_light.lineart.crease_threshold = 0.0
ob_camera.location = (0.5235, -0.4826, 0.4535)
ob_camera.rotation_euler = (1.239, 3.876e-09, 0.8149)
ob_camera.lock_rotations_4d = False
ob_camera.empty_display_type = 'ARROWS'
ob_camera.color = (0.0, 0.0, 0.0, 0.0)
ob_camera.display_type = 'WIRE'
ob_camera.lineart.crease_threshold = 0.0
ob_table.location = (0.0, 0.0, 0.0)
ob_table.lineart.crease_threshold = 0.0
ob_plane_006.location = (-0.02762, 0.1453, 0.2547)
ob_plane_006.rotation_euler = (0.7854, 0.7854, 2.38)
ob_plane_006.scale = (0.111, 0.111, 1.586)
ob_plane_006.lineart.crease_threshold = 0.0
cam_camera.dof.focus_object = ob_plane_006

# ---- collection membership
col_collection.objects.link(ob_light)
col_collection.objects.link(ob_camera)
col_collection.objects.link(ob_table)
col_collection.objects.link(ob_plane_006)

# ---- scene / render settings (as saved in the file)
scene.camera = ob_camera
scene.frame_start = 1; scene.frame_end = 250; scene.frame_set(0)
scene.render.engine = 'CYCLES'
scene.render.resolution_y = 1920
scene.cycles.use_denoising = False
scene.cycles.samples = 384
scene.cycles.sampling_pattern = 'TABULATED_SOBOL'
scene.cycles.use_adaptive_sampling = False
scene.cycles.use_light_tree = False
scene.cycles.sample_clamp_direct = 3.0
scene.cycles.sample_clamp_indirect = 15.0
scene.eevee.use_gtao = True
scene.eevee.use_raytracing = True
scene.view_settings.look = 'High Contrast'
scene.view_settings.view_transform = 'Filmic'
bpy.context.view_layer.update()
